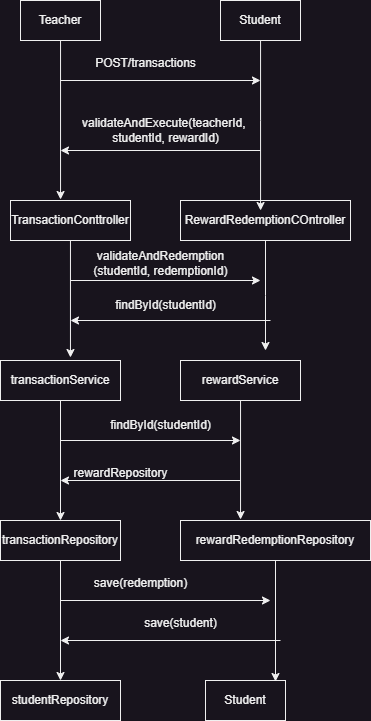

The diagram above was exported from draw.io. Its source (the exported page's mxGraphModel, read from the mxfile embedded in the PNG):
<mxGraphModel dx="1969" dy="984" grid="1" gridSize="10" guides="1" tooltips="1" connect="1" arrows="1" fold="1" page="1" pageScale="1" pageWidth="827" pageHeight="1169" math="0" shadow="0">
  <root>
    <mxCell id="0" />
    <mxCell id="1" parent="0" />
    <mxCell id="4oJ6TNnhsZZHEP0J2O9U-1" value="Teacher" style="rounded=0;whiteSpace=wrap;html=1;" vertex="1" parent="1">
      <mxGeometry x="120" y="160" width="80" height="40" as="geometry" />
    </mxCell>
    <mxCell id="4oJ6TNnhsZZHEP0J2O9U-2" value="Student" style="rounded=0;whiteSpace=wrap;html=1;" vertex="1" parent="1">
      <mxGeometry x="320" y="160" width="80" height="40" as="geometry" />
    </mxCell>
    <mxCell id="4oJ6TNnhsZZHEP0J2O9U-3" value="TransactionConttroller" style="rounded=0;whiteSpace=wrap;html=1;" vertex="1" parent="1">
      <mxGeometry x="110" y="360" width="120" height="40" as="geometry" />
    </mxCell>
    <mxCell id="4oJ6TNnhsZZHEP0J2O9U-15" style="edgeStyle=orthogonalEdgeStyle;rounded=0;orthogonalLoop=1;jettySize=auto;html=1;" edge="1" parent="1" source="4oJ6TNnhsZZHEP0J2O9U-4">
      <mxGeometry relative="1" as="geometry">
        <mxPoint x="365" y="510" as="targetPoint" />
      </mxGeometry>
    </mxCell>
    <mxCell id="4oJ6TNnhsZZHEP0J2O9U-4" value="RewardRedemptionCOntroller" style="rounded=0;whiteSpace=wrap;html=1;" vertex="1" parent="1">
      <mxGeometry x="280" y="360" width="170" height="40" as="geometry" />
    </mxCell>
    <mxCell id="4oJ6TNnhsZZHEP0J2O9U-5" style="edgeStyle=orthogonalEdgeStyle;rounded=0;orthogonalLoop=1;jettySize=auto;html=1;entryX=0.417;entryY=-0.025;entryDx=0;entryDy=0;entryPerimeter=0;" edge="1" parent="1" source="4oJ6TNnhsZZHEP0J2O9U-1" target="4oJ6TNnhsZZHEP0J2O9U-3">
      <mxGeometry relative="1" as="geometry" />
    </mxCell>
    <mxCell id="4oJ6TNnhsZZHEP0J2O9U-6" style="edgeStyle=orthogonalEdgeStyle;rounded=0;orthogonalLoop=1;jettySize=auto;html=1;entryX=0.471;entryY=0.25;entryDx=0;entryDy=0;entryPerimeter=0;" edge="1" parent="1" source="4oJ6TNnhsZZHEP0J2O9U-2" target="4oJ6TNnhsZZHEP0J2O9U-4">
      <mxGeometry relative="1" as="geometry" />
    </mxCell>
    <mxCell id="4oJ6TNnhsZZHEP0J2O9U-7" value="" style="endArrow=classic;html=1;rounded=0;" edge="1" parent="1">
      <mxGeometry width="50" height="50" relative="1" as="geometry">
        <mxPoint x="160" y="240" as="sourcePoint" />
        <mxPoint x="360" y="240" as="targetPoint" />
      </mxGeometry>
    </mxCell>
    <mxCell id="4oJ6TNnhsZZHEP0J2O9U-8" value="POST/transactions" style="text;html=1;align=center;verticalAlign=middle;resizable=0;points=[];autosize=1;strokeColor=none;fillColor=none;" vertex="1" parent="1">
      <mxGeometry x="185" y="208" width="120" height="30" as="geometry" />
    </mxCell>
    <mxCell id="4oJ6TNnhsZZHEP0J2O9U-9" value="" style="endArrow=classic;html=1;rounded=0;" edge="1" parent="1">
      <mxGeometry width="50" height="50" relative="1" as="geometry">
        <mxPoint x="360" y="310" as="sourcePoint" />
        <mxPoint x="160" y="310" as="targetPoint" />
      </mxGeometry>
    </mxCell>
    <mxCell id="4oJ6TNnhsZZHEP0J2O9U-10" value="validateAndExecute(teacherId,&amp;nbsp;&lt;div&gt;studentId, rewardId)&lt;/div&gt;" style="text;html=1;align=center;verticalAlign=middle;resizable=0;points=[];autosize=1;strokeColor=none;fillColor=none;" vertex="1" parent="1">
      <mxGeometry x="170" y="270" width="190" height="40" as="geometry" />
    </mxCell>
    <mxCell id="4oJ6TNnhsZZHEP0J2O9U-22" style="edgeStyle=orthogonalEdgeStyle;rounded=0;orthogonalLoop=1;jettySize=auto;html=1;entryX=0.5;entryY=0;entryDx=0;entryDy=0;" edge="1" parent="1" source="4oJ6TNnhsZZHEP0J2O9U-11" target="4oJ6TNnhsZZHEP0J2O9U-21">
      <mxGeometry relative="1" as="geometry" />
    </mxCell>
    <mxCell id="4oJ6TNnhsZZHEP0J2O9U-11" value="transactionService" style="rounded=0;whiteSpace=wrap;html=1;" vertex="1" parent="1">
      <mxGeometry x="100" y="520" width="120" height="40" as="geometry" />
    </mxCell>
    <mxCell id="4oJ6TNnhsZZHEP0J2O9U-12" value="rewardService" style="rounded=0;whiteSpace=wrap;html=1;" vertex="1" parent="1">
      <mxGeometry x="280" y="520" width="120" height="40" as="geometry" />
    </mxCell>
    <mxCell id="4oJ6TNnhsZZHEP0J2O9U-14" style="edgeStyle=orthogonalEdgeStyle;rounded=0;orthogonalLoop=1;jettySize=auto;html=1;entryX=0.583;entryY=-0.075;entryDx=0;entryDy=0;entryPerimeter=0;" edge="1" parent="1" source="4oJ6TNnhsZZHEP0J2O9U-3" target="4oJ6TNnhsZZHEP0J2O9U-11">
      <mxGeometry relative="1" as="geometry" />
    </mxCell>
    <mxCell id="4oJ6TNnhsZZHEP0J2O9U-16" value="" style="endArrow=classic;html=1;rounded=0;" edge="1" parent="1">
      <mxGeometry width="50" height="50" relative="1" as="geometry">
        <mxPoint x="170" y="440" as="sourcePoint" />
        <mxPoint x="360" y="440" as="targetPoint" />
      </mxGeometry>
    </mxCell>
    <mxCell id="4oJ6TNnhsZZHEP0J2O9U-17" value="validateAndRedemption&lt;div&gt;(studentId, redemptionId)&lt;/div&gt;" style="text;html=1;align=center;verticalAlign=middle;resizable=0;points=[];autosize=1;strokeColor=none;fillColor=none;" vertex="1" parent="1">
      <mxGeometry x="180" y="403" width="160" height="40" as="geometry" />
    </mxCell>
    <mxCell id="4oJ6TNnhsZZHEP0J2O9U-19" value="" style="endArrow=classic;html=1;rounded=0;" edge="1" parent="1">
      <mxGeometry width="50" height="50" relative="1" as="geometry">
        <mxPoint x="370" y="480" as="sourcePoint" />
        <mxPoint x="170" y="480" as="targetPoint" />
      </mxGeometry>
    </mxCell>
    <mxCell id="4oJ6TNnhsZZHEP0J2O9U-20" value="findById(studentId)" style="text;html=1;align=center;verticalAlign=middle;resizable=0;points=[];autosize=1;strokeColor=none;fillColor=none;" vertex="1" parent="1">
      <mxGeometry x="205" y="450" width="120" height="30" as="geometry" />
    </mxCell>
    <mxCell id="4oJ6TNnhsZZHEP0J2O9U-30" style="edgeStyle=orthogonalEdgeStyle;rounded=0;orthogonalLoop=1;jettySize=auto;html=1;" edge="1" parent="1" source="4oJ6TNnhsZZHEP0J2O9U-21" target="4oJ6TNnhsZZHEP0J2O9U-29">
      <mxGeometry relative="1" as="geometry" />
    </mxCell>
    <mxCell id="4oJ6TNnhsZZHEP0J2O9U-21" value="transactionRepository" style="rounded=0;whiteSpace=wrap;html=1;" vertex="1" parent="1">
      <mxGeometry x="100" y="680" width="120" height="40" as="geometry" />
    </mxCell>
    <mxCell id="4oJ6TNnhsZZHEP0J2O9U-23" value="rewardRedemptionRepository" style="rounded=0;whiteSpace=wrap;html=1;" vertex="1" parent="1">
      <mxGeometry x="280" y="680" width="190" height="40" as="geometry" />
    </mxCell>
    <mxCell id="4oJ6TNnhsZZHEP0J2O9U-24" style="edgeStyle=orthogonalEdgeStyle;rounded=0;orthogonalLoop=1;jettySize=auto;html=1;entryX=0.316;entryY=-0.025;entryDx=0;entryDy=0;entryPerimeter=0;" edge="1" parent="1" source="4oJ6TNnhsZZHEP0J2O9U-12" target="4oJ6TNnhsZZHEP0J2O9U-23">
      <mxGeometry relative="1" as="geometry" />
    </mxCell>
    <mxCell id="4oJ6TNnhsZZHEP0J2O9U-25" value="findById(studentId)" style="text;html=1;align=center;verticalAlign=middle;resizable=0;points=[];autosize=1;strokeColor=none;fillColor=none;" vertex="1" parent="1">
      <mxGeometry x="200" y="570" width="120" height="30" as="geometry" />
    </mxCell>
    <mxCell id="4oJ6TNnhsZZHEP0J2O9U-26" value="" style="endArrow=classic;html=1;rounded=0;" edge="1" parent="1">
      <mxGeometry width="50" height="50" relative="1" as="geometry">
        <mxPoint x="160" y="600" as="sourcePoint" />
        <mxPoint x="340" y="600" as="targetPoint" />
      </mxGeometry>
    </mxCell>
    <mxCell id="4oJ6TNnhsZZHEP0J2O9U-27" value="" style="endArrow=classic;html=1;rounded=0;" edge="1" parent="1">
      <mxGeometry width="50" height="50" relative="1" as="geometry">
        <mxPoint x="340" y="640" as="sourcePoint" />
        <mxPoint x="160" y="640" as="targetPoint" />
      </mxGeometry>
    </mxCell>
    <mxCell id="4oJ6TNnhsZZHEP0J2O9U-28" value="rewardRepository" style="text;html=1;align=center;verticalAlign=middle;resizable=0;points=[];autosize=1;strokeColor=none;fillColor=none;" vertex="1" parent="1">
      <mxGeometry x="160" y="618" width="120" height="30" as="geometry" />
    </mxCell>
    <mxCell id="4oJ6TNnhsZZHEP0J2O9U-29" value="studentRepository" style="rounded=0;whiteSpace=wrap;html=1;" vertex="1" parent="1">
      <mxGeometry x="100" y="840" width="120" height="40" as="geometry" />
    </mxCell>
    <mxCell id="4oJ6TNnhsZZHEP0J2O9U-31" value="Student" style="rounded=0;whiteSpace=wrap;html=1;" vertex="1" parent="1">
      <mxGeometry x="305" y="840" width="80" height="40" as="geometry" />
    </mxCell>
    <mxCell id="4oJ6TNnhsZZHEP0J2O9U-32" style="edgeStyle=orthogonalEdgeStyle;rounded=0;orthogonalLoop=1;jettySize=auto;html=1;entryX=0.875;entryY=0.025;entryDx=0;entryDy=0;entryPerimeter=0;" edge="1" parent="1" source="4oJ6TNnhsZZHEP0J2O9U-23" target="4oJ6TNnhsZZHEP0J2O9U-31">
      <mxGeometry relative="1" as="geometry" />
    </mxCell>
    <mxCell id="4oJ6TNnhsZZHEP0J2O9U-33" value="" style="endArrow=classic;html=1;rounded=0;" edge="1" parent="1">
      <mxGeometry width="50" height="50" relative="1" as="geometry">
        <mxPoint x="160" y="760" as="sourcePoint" />
        <mxPoint x="370" y="760" as="targetPoint" />
      </mxGeometry>
    </mxCell>
    <mxCell id="4oJ6TNnhsZZHEP0J2O9U-34" value="save(redemption)" style="text;html=1;align=center;verticalAlign=middle;resizable=0;points=[];autosize=1;strokeColor=none;fillColor=none;" vertex="1" parent="1">
      <mxGeometry x="180" y="728" width="120" height="30" as="geometry" />
    </mxCell>
    <mxCell id="4oJ6TNnhsZZHEP0J2O9U-36" value="" style="endArrow=classic;html=1;rounded=0;" edge="1" parent="1">
      <mxGeometry width="50" height="50" relative="1" as="geometry">
        <mxPoint x="380" y="800" as="sourcePoint" />
        <mxPoint x="160" y="800" as="targetPoint" />
      </mxGeometry>
    </mxCell>
    <mxCell id="4oJ6TNnhsZZHEP0J2O9U-37" value="save(student)" style="text;html=1;align=center;verticalAlign=middle;resizable=0;points=[];autosize=1;strokeColor=none;fillColor=none;" vertex="1" parent="1">
      <mxGeometry x="230" y="768" width="100" height="30" as="geometry" />
    </mxCell>
  </root>
</mxGraphModel>